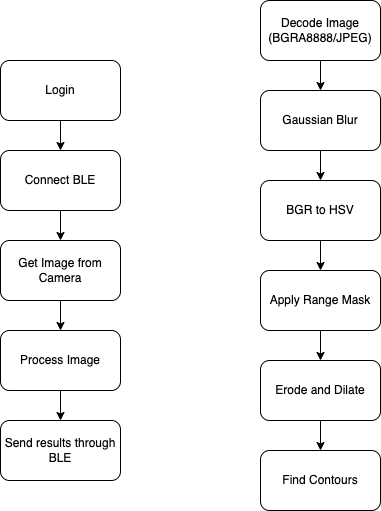

The diagram above was exported from draw.io. Its source (the exported page's mxGraphModel, read from the mxfile embedded in the PNG):
<mxGraphModel dx="920" dy="816" grid="1" gridSize="10" guides="1" tooltips="1" connect="1" arrows="1" fold="1" page="1" pageScale="1" pageWidth="827" pageHeight="1169" math="0" shadow="0">
  <root>
    <mxCell id="0" />
    <mxCell id="1" parent="0" />
    <mxCell id="4" value="" style="edgeStyle=none;html=1;" edge="1" parent="1" source="2" target="3">
      <mxGeometry relative="1" as="geometry" />
    </mxCell>
    <mxCell id="2" value="Login" style="rounded=1;whiteSpace=wrap;html=1;" vertex="1" parent="1">
      <mxGeometry x="330" y="260" width="120" height="60" as="geometry" />
    </mxCell>
    <mxCell id="6" value="" style="edgeStyle=none;html=1;" edge="1" parent="1" source="3" target="5">
      <mxGeometry relative="1" as="geometry" />
    </mxCell>
    <mxCell id="3" value="Connect BLE" style="rounded=1;whiteSpace=wrap;html=1;" vertex="1" parent="1">
      <mxGeometry x="330" y="350" width="120" height="60" as="geometry" />
    </mxCell>
    <mxCell id="8" value="" style="edgeStyle=none;html=1;" edge="1" parent="1" source="5" target="7">
      <mxGeometry relative="1" as="geometry" />
    </mxCell>
    <mxCell id="5" value="Get Image from Camera" style="rounded=1;whiteSpace=wrap;html=1;" vertex="1" parent="1">
      <mxGeometry x="330" y="440" width="120" height="60" as="geometry" />
    </mxCell>
    <mxCell id="10" value="" style="edgeStyle=none;html=1;" edge="1" parent="1" source="7" target="9">
      <mxGeometry relative="1" as="geometry" />
    </mxCell>
    <mxCell id="7" value="Process Image" style="rounded=1;whiteSpace=wrap;html=1;" vertex="1" parent="1">
      <mxGeometry x="330" y="530" width="120" height="60" as="geometry" />
    </mxCell>
    <mxCell id="9" value="Send results through BLE" style="rounded=1;whiteSpace=wrap;html=1;" vertex="1" parent="1">
      <mxGeometry x="330" y="620" width="120" height="60" as="geometry" />
    </mxCell>
    <mxCell id="13" value="" style="edgeStyle=none;html=1;" edge="1" parent="1" source="11" target="12">
      <mxGeometry relative="1" as="geometry" />
    </mxCell>
    <mxCell id="11" value="Decode Image (BGRA8888/JPEG)" style="rounded=1;whiteSpace=wrap;html=1;" vertex="1" parent="1">
      <mxGeometry x="590" y="200" width="120" height="60" as="geometry" />
    </mxCell>
    <mxCell id="15" value="" style="edgeStyle=none;html=1;" edge="1" parent="1" source="12" target="14">
      <mxGeometry relative="1" as="geometry" />
    </mxCell>
    <mxCell id="12" value="Gaussian Blur" style="rounded=1;whiteSpace=wrap;html=1;" vertex="1" parent="1">
      <mxGeometry x="590" y="290" width="120" height="60" as="geometry" />
    </mxCell>
    <mxCell id="17" value="" style="edgeStyle=none;html=1;" edge="1" parent="1" source="14" target="16">
      <mxGeometry relative="1" as="geometry" />
    </mxCell>
    <mxCell id="14" value="BGR to HSV" style="rounded=1;whiteSpace=wrap;html=1;" vertex="1" parent="1">
      <mxGeometry x="590" y="380" width="120" height="60" as="geometry" />
    </mxCell>
    <mxCell id="19" value="" style="edgeStyle=none;html=1;" edge="1" parent="1" source="16" target="18">
      <mxGeometry relative="1" as="geometry" />
    </mxCell>
    <mxCell id="16" value="Apply Range Mask" style="rounded=1;whiteSpace=wrap;html=1;" vertex="1" parent="1">
      <mxGeometry x="590" y="470" width="120" height="60" as="geometry" />
    </mxCell>
    <mxCell id="23" value="" style="edgeStyle=none;html=1;" edge="1" parent="1" source="18" target="22">
      <mxGeometry relative="1" as="geometry" />
    </mxCell>
    <mxCell id="18" value="Erode and Dilate" style="rounded=1;whiteSpace=wrap;html=1;" vertex="1" parent="1">
      <mxGeometry x="590" y="560" width="120" height="60" as="geometry" />
    </mxCell>
    <mxCell id="22" value="Find Contours" style="rounded=1;whiteSpace=wrap;html=1;" vertex="1" parent="1">
      <mxGeometry x="590" y="650" width="120" height="60" as="geometry" />
    </mxCell>
  </root>
</mxGraphModel>